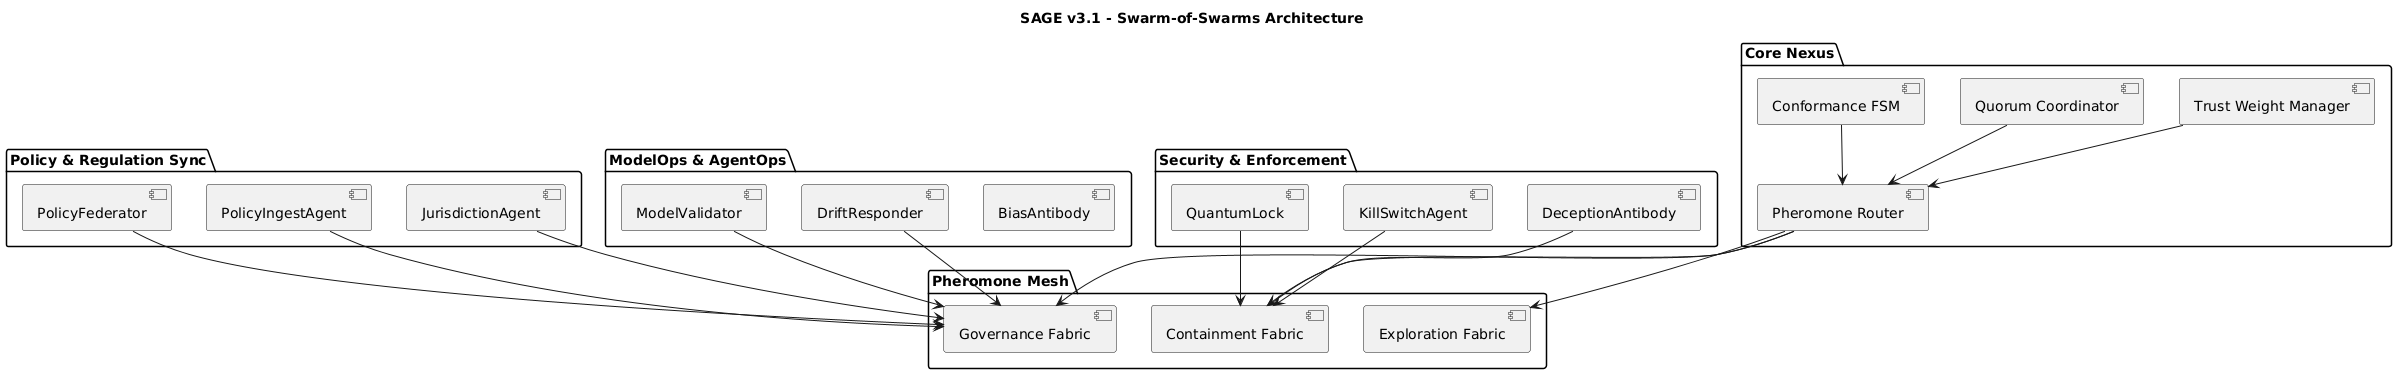

The diagram above was rendered by PlantUML. Its source (embedded in the PNG):
@startuml
title SAGE v3.1 - Swarm-of-Swarms Architecture

package "Core Nexus" {
  [Pheromone Router] as PR
  [Conformance FSM] as FSM
  [Quorum Coordinator] as QC
  [Trust Weight Manager] as TWM
}

package "Pheromone Mesh" {
  [Governance Fabric] as GF
  [Exploration Fabric] as EF
  [Containment Fabric] as CF
}

package "Policy & Regulation Sync" {
  [PolicyIngestAgent] as PI
  [JurisdictionAgent] as JA
  [PolicyFederator] as PF
}

package "ModelOps & AgentOps" {
  [ModelValidator] as MV
  [DriftResponder] as DR
  [BiasAntibody] as BA
}

package "Security & Enforcement" {
  [QuantumLock] as QL
  [KillSwitchAgent] as KS
  [DeceptionAntibody] as DA
}

PR --> GF
PR --> EF
PR --> CF

PI --> GF
JA --> GF
PF --> GF
MV --> GF
DR --> GF
QL --> CF
KS --> CF
DA --> CF

FSM --> PR
QC --> PR
TWM --> PR
@enduml